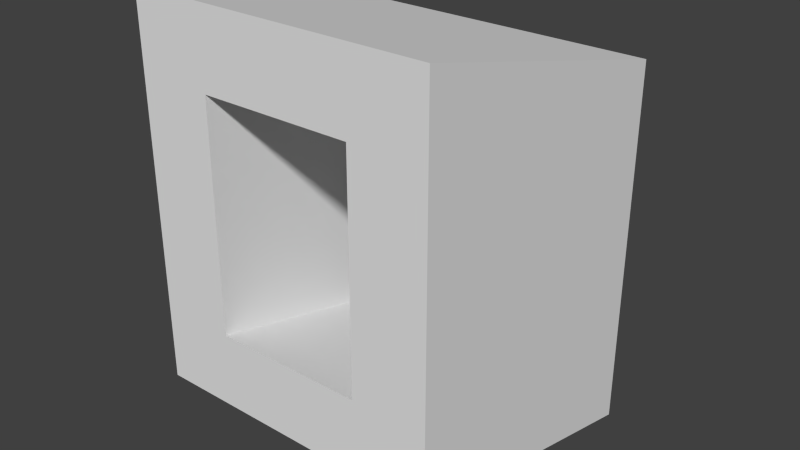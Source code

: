 # Source: hallway_tilt.blend  (saved by Blender 2.68.0; exported with 4.5.12 LTS)
import bpy
from mathutils import Matrix  # noqa: F401  (used for matrix-valued properties, if any)

bpy.ops.wm.read_factory_settings(use_empty=True)
scene = bpy.context.scene
scene.name = 'Scene'

# ---- collections
col_collection_1 = bpy.data.collections.new('Collection 1'); scene.collection.children.link(col_collection_1)

# ---- world
world_world = bpy.data.worlds.new('World'); scene.world = world_world
world_world.color = (0.05088, 0.05088, 0.05088)
world_world.use_sun_shadow = False
world_world.sun_shadow_jitter_overblur = 0.0
world_world.cycles.sampling_method = 'MANUAL'
world_world.cycles.sample_map_resolution = 256

# ---- meshes
me_cube_002 = bpy.data.meshes.new('Cube.002')
me_cube_002.from_pydata([(-1.0, -1.0, -1.0), (-1.0, 1.0, -3.0), (1.0, 1.0, -3.0), (1.0, -1.0, -1.0), (-1.0, -1.0, 1.0), (-1.0, 1.0, -1.0), (1.0, 1.0, -1.0), (1.0, -1.0, 1.0), (-0.5, 1.0, -1.0), (0.5, 1.0, -1.0), (0.5, 1.0, -3.0), (-0.5, 1.0, -3.0), (0.5, -1.0, 1.0), (-0.5, -1.0, 1.0), (-0.5, -1.0, -1.0), (0.5, -1.0, -1.0), (-1.0, -1.0, 7.0), (-1.0, 1.0, 5.0), (1.0, 1.0, 5.0), (1.0, -1.0, 7.0), (-0.5, 1.0, 5.0), (0.5, 1.0, 5.0), (-0.5, -1.0, 7.0), (-1.0, -1.0, 9.0), (-1.0, 1.0, 7.0), (1.0, 1.0, 7.0), (1.0, -1.0, 9.0), (-0.5, 1.0, 7.0), (0.5, 1.0, 7.0), (-0.5, -1.0, 9.0), (0.5, -1.0, 7.0), (0.5, -1.0, 9.0)], [], [(4, 5, 1, 0), (9, 6, 2, 10), (6, 7, 3, 2), (13, 4, 0, 14), (15, 10, 2, 3), (6, 9, 21, 18), (5, 8, 11, 1), (8, 9, 10, 11), (7, 12, 15, 3), (12, 13, 14, 15), (0, 1, 11, 14), (14, 11, 10, 15), (8, 5, 17, 20), (12, 9, 8, 13), (20, 17, 24, 27), (18, 21, 28, 25), (7, 6, 18, 19), (5, 4, 16, 17), (13, 8, 20, 22), (4, 13, 22, 16), (29, 27, 24, 23), (17, 16, 23, 24), (16, 22, 29, 23), (19, 18, 25, 26), (29, 22, 30, 31), (12, 7, 19, 30), (9, 12, 30, 21), (26, 25, 28, 31), (27, 29, 31, 28), (21, 30, 31, 28), (30, 19, 26, 31), (20, 27, 28, 21), (22, 20, 21, 30)])
me_cube_002.use_remesh_preserve_volume = False
me_cube_002.use_remesh_preserve_attributes = False
me_cube_002.use_mirror_vertex_groups = False
me_cube_002.update()

# ---- objects
ob_hall = bpy.data.objects.new('hall', me_cube_002)

# ---- transforms, parenting, visibility, modifiers, constraints
ob_hall.location = (0.0, -3.0, -1.0)
ob_hall.scale = (4.0, 4.0, 1.0)
ob_hall.lineart.crease_threshold = 0.0

# ---- collection membership
col_collection_1.objects.link(ob_hall)

# ---- scene / render settings (as saved in the file)
scene.frame_start = 1; scene.frame_end = 250; scene.frame_set(1)
scene.render.engine = 'BLENDER_EEVEE_NEXT'
scene.render.image_settings.color_mode = 'RGB'
scene.render.image_settings.compression = 90
scene.render.resolution_percentage = 50
scene.render.dither_intensity = 0.0
scene.cycles.use_denoising = False
scene.cycles.samples = 10
scene.cycles.sampling_pattern = 'TABULATED_SOBOL'
scene.cycles.light_sampling_threshold = 0.0
scene.cycles.use_adaptive_sampling = False
scene.cycles.use_light_tree = False
scene.cycles.blur_glossy = 0.0
scene.cycles.volume_bounces = 1
scene.cycles.pixel_filter_type = 'GAUSSIAN'
scene.cycles.sample_clamp_indirect = 0.0
scene.view_settings.view_transform = 'Standard'
bpy.context.view_layer.update()

# ---- added for rendering (the .blend has no active camera and no usable light): camera, sun
cam_auto = bpy.data.cameras.new('AutoCamera')
cam_auto.lens = 50.0
cam_auto.sensor_width = 36.0
cam_auto.clip_end = 1000.0
ob_auto_camera = bpy.data.objects.new('AutoCamera', cam_auto)
scene.collection.objects.link(ob_auto_camera)
ob_auto_camera.location = (15.2592, -21.311, 14.2074)
ob_auto_camera.rotation_euler = (1.09748, -7.21219e-08, 0.694738)
scene.camera = ob_auto_camera
light_auto_sun = bpy.data.lights.new('AutoSun', 'SUN')
light_auto_sun.energy = 3.0
light_auto_sun.angle = 0.0523599
ob_auto_sun = bpy.data.objects.new('AutoSun', light_auto_sun)
scene.collection.objects.link(ob_auto_sun)
ob_auto_sun.rotation_euler = (0.872665, 0.174533, 0.523599)
bpy.context.view_layer.update()

